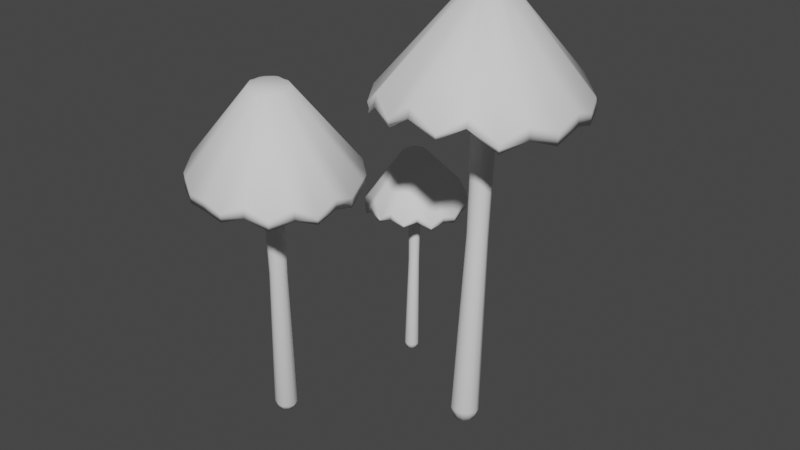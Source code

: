 # Source: regenschirmpilze.blend  (saved by Blender 3.4.6; exported with 4.5.12 LTS)
import bpy
from mathutils import Matrix  # noqa: F401  (used for matrix-valued properties, if any)

bpy.ops.wm.read_factory_settings(use_empty=True)
scene = bpy.context.scene
scene.name = 'Scene'

# ---- collections
col_collection = bpy.data.collections.new('Collection'); scene.collection.children.link(col_collection)

# ---- world
world_world = bpy.data.worlds.new('World'); scene.world = world_world
world_world.use_nodes = True; world_world.node_tree.nodes.clear()
_N = world_world.node_tree.nodes; _L = world_world.node_tree.links
n0 = _N.new('ShaderNodeOutputWorld'); n0.name = 'World Output'; n0.location = (300, 300)
n1 = _N.new('ShaderNodeBackground'); n1.name = 'Background'; n1.location = (10, 300)
n1.inputs[0].default_value = (0.05088, 0.05088, 0.05088, 1.0)
_L.new(n1.outputs[0], n0.inputs[0])
n0.is_active_output = True
world_world.color = (0.05088, 0.05088, 0.05088)
world_world.use_sun_shadow = False
world_world.sun_shadow_jitter_overblur = 0.0

# ---- meshes
me_circle_003 = bpy.data.meshes.new('Circle.003')
me_circle_003.from_pydata([(-0.09238, 0.2404, -0.006825), (-0.09928, 0.2369, -0.006849), (-0.1035, 0.2305, -0.007369), (-0.104, 0.2228, -0.008245), (-0.1005, 0.216, -0.009243), (-0.09408, 0.2118, -0.0101), (-0.08637, 0.2113, -0.01057), (-0.07947, 0.2148, -0.01055), (-0.07522, 0.2212, -0.01003), (-0.07477, 0.2289, -0.009154), (-0.07822, 0.2358, -0.008156), (-0.08467, 0.24, -0.007303), (-0.1023, 0.2399, 0.002863), (-0.09315, 0.2445, 0.003266), (-0.1079, 0.2314, 0.003589), (-0.1085, 0.2212, 0.004359), (-0.1039, 0.212, 0.005857), (-0.09532, 0.2064, 0.006143), (-0.08512, 0.2058, 0.006027), (-0.07599, 0.2104, 0.005541), (-0.07038, 0.2189, 0.004816), (-0.0698, 0.2291, 0.004045), (-0.0744, 0.2383, 0.003436), (-0.08295, 0.2439, 0.003151), (-0.0985, 0.2433, 0.2679), (-0.09183, 0.2467, 0.2675), (-0.1026, 0.2371, 0.2688), (-0.103, 0.2296, 0.2698), (-0.09966, 0.223, 0.2708), (-0.09341, 0.2189, 0.2713), (-0.08596, 0.2184, 0.2714), (-0.07929, 0.2218, 0.2709), (-0.07519, 0.228, 0.27), (-0.07477, 0.2355, 0.269), (-0.07813, 0.2422, 0.2681), (-0.08437, 0.2462, 0.2675), (-0.09893, 0.2447, 0.5605), (-0.09022, 0.2484, 0.5629), (-0.1046, 0.2381, 0.5536), (-0.1056, 0.2305, 0.5438), (-0.1018, 0.2239, 0.5339), (-0.09407, 0.2201, 0.5266), (-0.08461, 0.2201, 0.5236), (-0.0759, 0.2239, 0.526), (-0.07027, 0.2305, 0.533), (-0.06924, 0.2381, 0.5427), (-0.07307, 0.2446, 0.5526), (-0.08075, 0.2484, 0.56), (-0.116, 0.3774, 0.4779), (-0.09657, 0.2668, 0.5905), (-0.1133, 0.2592, 0.5904), (-0.1739, 0.344, 0.4725), (-0.1203, 0.2441, 0.59), (-0.2142, 0.2782, 0.4633), (-0.1215, 0.2269, 0.5905), (-0.2169, 0.2129, 0.4594), (-0.1127, 0.2105, 0.5878), (-0.1862, 0.146, 0.4602), (-0.09893, 0.2052, 0.5901), (-0.1275, 0.1047, 0.4681), (-0.0847, 0.2071, 0.5906), (-0.05889, 0.09917, 0.4703), (-0.06872, 0.2103, 0.5873), (0.001826, 0.1343, 0.4651), (-0.05983, 0.2219, 0.5852), (0.03915, 0.1929, 0.4552), (-0.05928, 0.2367, 0.586), (0.04224, 0.2677, 0.4603), (-0.067, 0.2562, 0.5897), (0.01087, 0.3325, 0.4622), (-0.07821, 0.2651, 0.5878), (-0.1105, 0.3194, 0.4961), (-0.1451, 0.3018, 0.4896), (-0.1739, 0.3442, 0.4563), (-0.1761, 0.2614, 0.4708), (-0.2142, 0.2778, 0.4489), (-0.174, 0.2163, 0.4644), (-0.2186, 0.2145, 0.4445), (-0.1466, 0.1785, 0.4871), (-0.1878, 0.1448, 0.4434), (-0.1104, 0.1611, 0.4893), (-0.1285, 0.1026, 0.4503), (-0.07786, 0.1628, 0.5026), (-0.05873, 0.09726, 0.4536), (-0.04404, 0.1809, 0.5006), (0.003584, 0.13, 0.453), (-0.02357, 0.2147, 0.4981), (0.04077, 0.1923, 0.4385), (-0.02197, 0.2554, 0.4941), (0.04359, 0.2684, 0.4442), (-0.03934, 0.2911, 0.5076), (0.01183, 0.3333, 0.4469), (-0.0475, 0.3728, 0.4767), (-0.07152, 0.3137, 0.5072), (-0.0469, 0.3743, 0.4609), (-0.1165, 0.3786, 0.4596), (-0.1973, 0.3174, 0.4575), (-0.1182, 0.2542, 0.5904), (-0.1964, 0.3165, 0.4414), (-0.1969, 0.3191, 0.4426), (-0.1968, 0.317, 0.4548), (-0.1591, 0.2826, 0.4872), (-0.123, 0.2344, 0.5902), (-0.219, 0.2479, 0.4399), (-0.221, 0.2467, 0.4524), (-0.1761, 0.2383, 0.4699), (-0.2052, 0.1742, 0.4451), (-0.1185, 0.2168, 0.5894), (-0.205, 0.174, 0.4326), (-0.2047, 0.1751, 0.4424), (-0.1622, 0.1929, 0.4678), (-0.1571, 0.114, 0.4478), (-0.1051, 0.2063, 0.5898), (-0.1569, 0.1153, 0.4327), (-0.1563, 0.1162, 0.4396), (-0.1313, 0.1625, 0.4855), (-0.09247, 0.09585, 0.4458), (-0.09225, 0.2043, 0.5886), (-0.09247, 0.09772, 0.4341), (-0.09243, 0.09452, 0.4426), (-0.09264, 0.09669, 0.4396), (-0.09542, 0.1569, 0.4901), (-0.02331, 0.1088, 0.4466), (-0.077, 0.2086, 0.5899), (-0.02371, 0.1089, 0.4354), (-0.02345, 0.1092, 0.4413), (-0.05462, 0.1639, 0.4822), (0.0265, 0.1598, 0.4369), (-0.06365, 0.2145, 0.5878), (0.02488, 0.161, 0.4228), (0.02701, 0.1593, 0.4302), (0.02637, 0.16, 0.4348), (-0.02702, 0.1947, 0.4809), (0.04891, 0.231, 0.4456), (-0.05973, 0.229, 0.5873), (0.04817, 0.2298, 0.4273), (0.04903, 0.23, 0.4405), (-0.01327, 0.2347, 0.4891), (0.03313, 0.3009, 0.4533), (-0.06293, 0.2468, 0.5872), (0.03277, 0.3008, 0.438), (0.03284, 0.3011, 0.4495), (-0.02288, 0.275, 0.4898), (-0.01355, 0.3584, 0.4565), (-0.07179, 0.266, 0.5866), (-0.01361, 0.3583, 0.4437), (-0.01363, 0.3584, 0.4551), (-0.04947, 0.3101, 0.4832), (-0.08021, 0.3822, 0.4606), (-0.08854, 0.2687, 0.5902), (-0.08012, 0.3822, 0.4451), (-0.08029, 0.3823, 0.4568), (-0.0884, 0.3244, 0.4822), (-0.1483, 0.3688, 0.4607), (-0.1052, 0.2636, 0.5916), (-0.1477, 0.3689, 0.4475), (-0.1479, 0.3678, 0.4548), (-0.1273, 0.3101, 0.4955), (0.2356, 0.06916, 0.01013), (0.2219, 0.06549, 0.01003), (0.2119, 0.05547, 0.009779), (0.2082, 0.04177, 0.009432), (0.2119, 0.02808, 0.009084), (0.2219, 0.01806, 0.00883), (0.2356, 0.01439, 0.008736), (0.2493, 0.01806, 0.00883), (0.2594, 0.02808, 0.009084), (0.263, 0.04177, 0.009432), (0.2594, 0.05547, 0.009779), (0.2493, 0.06549, 0.01003), (0.2175, 0.07253, 0.02702), (0.2356, 0.07734, 0.02784), (0.2042, 0.05928, 0.02928), (0.1994, 0.04119, 0.03236), (0.2042, 0.02306, 0.03708), (0.2175, 0.009813, 0.03934), (0.2356, 0.004965, 0.04016), (0.2538, 0.009813, 0.03934), (0.267, 0.02306, 0.03708), (0.2719, 0.04115, 0.034), (0.267, 0.05924, 0.03092), (0.2538, 0.07249, 0.02866), (0.2224, 0.09314, 0.5118), (0.2356, 0.09667, 0.511), (0.2127, 0.08349, 0.5141), (0.2091, 0.07031, 0.5172), (0.2127, 0.05714, 0.5203), (0.2224, 0.04749, 0.5226), (0.2356, 0.04396, 0.5234), (0.2489, 0.04749, 0.5226), (0.2586, 0.05714, 0.5203), (0.2621, 0.07031, 0.5172), (0.2586, 0.08349, 0.5141), (0.2489, 0.09314, 0.5118), (0.2186, 0.1133, 1.047), (0.2356, 0.117, 1.051), (0.2061, 0.1032, 1.035), (0.2016, 0.08931, 1.018), (0.2061, 0.07546, 1.001), (0.2186, 0.06533, 0.9893), (0.2356, 0.06162, 0.9849), (0.2527, 0.06533, 0.9893), (0.2651, 0.07546, 1.001), (0.2697, 0.08931, 1.018), (0.2651, 0.1032, 1.035), (0.2527, 0.1133, 1.047), (0.2341, 0.3383, 0.8833), (0.2307, 0.1541, 1.098), (0.1977, 0.1465, 1.098), (0.1177, 0.2994, 0.8737), (0.1797, 0.122, 1.099), (0.02088, 0.1954, 0.8642), (0.171, 0.09153, 1.103), (-0.008256, 0.07884, 0.8678), (0.1809, 0.05865, 1.101), (0.02191, -0.05266, 0.8835), (0.2035, 0.04409, 1.108), (0.112, -0.1484, 0.9102), (0.2298, 0.04235, 1.11), (0.2332, -0.1837, 0.9215), (0.2598, 0.04184, 1.104), (0.3555, -0.1434, 0.9117), (0.2801, 0.0594, 1.1), (0.4445, -0.0525, 0.8871), (0.2866, 0.08578, 1.098), (0.4778, 0.0811, 0.8841), (0.2799, 0.1239, 1.101), (0.4456, 0.2094, 0.8738), (0.2631, 0.1439, 1.095), (0.2264, 0.2481, 0.9154), (0.1577, 0.229, 0.9031), (0.1178, 0.2988, 0.844), (0.08711, 0.1667, 0.8728), (0.02076, 0.1939, 0.8379), (0.07419, 0.0844, 0.8689), (-0.01056, 0.0815, 0.8401), (0.1092, 0.007704, 0.9192), (0.01882, -0.05537, 0.8527), (0.1677, -0.03692, 0.9297), (0.1097, -0.1528, 0.878), (0.2267, -0.04518, 0.9566), (0.233, -0.1882, 0.8914), (0.2942, -0.02543, 0.9531), (0.3572, -0.1525, 0.8905), (0.3436, 0.02769, 0.9446), (0.4474, -0.05519, 0.8569), (0.3617, 0.1001, 0.9305), (0.4807, 0.0809, 0.8547), (0.3436, 0.1715, 0.9476), (0.4478, 0.2096, 0.8457), (0.3555, 0.3045, 0.8881), (0.2942, 0.224, 0.9402), (0.3573, 0.306, 0.859), (0.2339, 0.3396, 0.8495), (0.06595, 0.2594, 0.8486), (0.1872, 0.1393, 1.098), (0.06725, 0.2564, 0.8194), (0.06743, 0.2613, 0.8211), (0.06658, 0.2582, 0.8437), (0.1254, 0.1994, 0.9008), (0.1712, 0.1055, 1.101), (0.001173, 0.1414, 0.8261), (-0.002929, 0.1407, 0.849), (0.07859, 0.1252, 0.8751), (-0.001433, 0.004176, 0.8494), (0.1727, 0.07215, 1.103), (-0.0009878, 0.002936, 0.8264), (-0.0002325, 0.005396, 0.8443), (0.0867, 0.03823, 0.8801), (0.06242, -0.1217, 0.8689), (0.1929, 0.04839, 1.106), (0.06356, -0.1205, 0.841), (0.06489, -0.1187, 0.8535), (0.1307, -0.02693, 0.9205), (0.1719, -0.1786, 0.8742), (0.2152, 0.03999, 1.106), (0.1728, -0.176, 0.8525), (0.1715, -0.1812, 0.8686), (0.172, -0.1774, 0.8627), (0.1931, -0.05001, 0.9331), (0.301, -0.1811, 0.8798), (0.2442, 0.04215, 1.109), (0.3005, -0.1814, 0.8593), (0.301, -0.1806, 0.8701), (0.2691, -0.05315, 0.9212), (0.4097, -0.1084, 0.858), (0.2705, 0.04764, 1.105), (0.4074, -0.1066, 0.8319), (0.4105, -0.11, 0.8459), (0.4095, -0.1082, 0.8541), (0.3302, -0.008041, 0.9162), (0.4764, 0.0118, 0.8639), (0.2829, 0.07214, 1.102), (0.4748, 0.008727, 0.8307), (0.4763, 0.009622, 0.8549), (0.3697, 0.05928, 0.9258), (0.4739, 0.1438, 0.8649), (0.2838, 0.1054, 1.099), (0.4734, 0.1428, 0.8368), (0.4735, 0.144, 0.8578), (0.3674, 0.1352, 0.9194), (0.4114, 0.2648, 0.8566), (0.275, 0.1432, 1.093), (0.4114, 0.2638, 0.8333), (0.4113, 0.2647, 0.8542), (0.3328, 0.2079, 0.8988), (0.3004, 0.3326, 0.854), (0.2459, 0.1544, 1.098), (0.3007, 0.3316, 0.8258), (0.3004, 0.3326, 0.847), (0.2681, 0.248, 0.8911), (0.173, 0.3338, 0.8503), (0.214, 0.1515, 1.1), (0.1743, 0.333, 0.8261), (0.1734, 0.3315, 0.8396), (0.1928, 0.2376, 0.9142), (-0.1083, -0.2483, 0.02717), (-0.1044, -0.2373, 0.02744), (-0.1066, -0.2259, 0.02773), (-0.1141, -0.2171, 0.02796), (-0.1251, -0.2132, 0.02806), (-0.1365, -0.2153, 0.028), (-0.1454, -0.2229, 0.02781), (-0.1493, -0.2339, 0.02753), (-0.1471, -0.2453, 0.02724), (-0.1395, -0.2541, 0.02702), (-0.1286, -0.258, 0.02692), (-0.1171, -0.2559, 0.02697), (-0.09731, -0.2382, 0.04122), (-0.1025, -0.2527, 0.04142), (-0.1001, -0.2231, 0.04373), (-0.11, -0.2116, 0.04693), (-0.1245, -0.2066, 0.05131), (-0.1395, -0.2095, 0.05336), (-0.1512, -0.2196, 0.05388), (-0.1564, -0.234, 0.05274), (-0.1536, -0.2491, 0.05023), (-0.1437, -0.2606, 0.04703), (-0.1292, -0.2656, 0.04399), (-0.1141, -0.2627, 0.04194), (-0.0773, -0.2668, 0.4379), (-0.08107, -0.2774, 0.4369), (-0.07929, -0.2559, 0.4403), (-0.08651, -0.2474, 0.4433), (-0.09702, -0.2438, 0.4463), (-0.108, -0.246, 0.4483), (-0.1165, -0.2534, 0.4488), (-0.1203, -0.2639, 0.4478), (-0.1183, -0.2749, 0.4455), (-0.1111, -0.2833, 0.4424), (-0.1006, -0.2869, 0.4395), (-0.08959, -0.2847, 0.4375), (-0.05271, -0.291, 0.8761), (-0.05803, -0.3044, 0.8793), (-0.05399, -0.2775, 0.8666), (-0.06153, -0.2674, 0.8535), (-0.0733, -0.2636, 0.8403), (-0.08616, -0.2669, 0.8304), (-0.09665, -0.2766, 0.8266), (-0.102, -0.29, 0.8298), (-0.1007, -0.3035, 0.8393), (-0.09315, -0.3136, 0.8524), (-0.08138, -0.3174, 0.8656), (-0.06852, -0.3141, 0.8755), (0.1105, -0.4073, 0.7272), (-0.02983, -0.3198, 0.9166), (-0.01968, -0.2939, 0.917), (0.138, -0.3102, 0.7227), (-0.02788, -0.2704, 0.9192), (0.1124, -0.1963, 0.7199), (-0.04438, -0.2505, 0.9232), (0.04703, -0.1227, 0.7272), (-0.07125, -0.242, 0.9231), (-0.05569, -0.08267, 0.7438), (-0.09151, -0.2508, 0.9284), (-0.1618, -0.1002, 0.7673), (-0.1049, -0.2678, 0.9296), (-0.2418, -0.1663, 0.7756), (-0.1192, -0.2877, 0.9248), (-0.2714, -0.2674, 0.7641), (-0.1168, -0.3094, 0.9199), (-0.2516, -0.3689, 0.7395), (-0.102, -0.326, 0.9181), (-0.1767, -0.4532, 0.7321), (-0.07305, -0.3392, 0.9193), (-0.07509, -0.4905, 0.72), (-0.05181, -0.3369, 0.914), (0.03265, -0.3545, 0.7637), (0.0514, -0.2987, 0.7555), (0.137, -0.3091, 0.6983), (0.04144, -0.2211, 0.7339), (0.1109, -0.1946, 0.6984), (-0.008312, -0.1741, 0.7336), (0.04943, -0.1214, 0.7044), (-0.0756, -0.1639, 0.7767), (-0.05662, -0.07832, 0.7187), (-0.1328, -0.1832, 0.7857), (-0.1643, -0.09553, 0.7411), (-0.1653, -0.2202, 0.8071), (-0.2452, -0.163, 0.7511), (-0.1833, -0.2749, 0.8024), (-0.2787, -0.2636, 0.7471), (-0.1704, -0.3327, 0.7929), (-0.2553, -0.3686, 0.7147), (-0.1301, -0.378, 0.7787), (-0.1787, -0.4541, 0.7079), (-0.07304, -0.3994, 0.7906), (-0.07643, -0.4912, 0.697), (0.03132, -0.474, 0.7302), (-0.01466, -0.39, 0.7837), (0.03098, -0.475, 0.7062), (0.1108, -0.4067, 0.6995), (0.1345, -0.2559, 0.7042), (-0.01964, -0.2835, 0.9177), (0.1313, -0.2544, 0.6804), (0.1346, -0.2569, 0.6816), (0.1333, -0.2556, 0.7002), (0.04632, -0.263, 0.7551), (-0.03505, -0.2571, 0.9212), (0.08431, -0.1567, 0.6907), (0.0861, -0.1543, 0.7097), (0.01734, -0.1962, 0.7372), (-0.006982, -0.09209, 0.7144), (-0.05828, -0.2427, 0.9239), (-0.008423, -0.09107, 0.6956), (-0.006801, -0.0933, 0.7102), (-0.04517, -0.1615, 0.744), (-0.1215, -0.07762, 0.7334), (-0.08367, -0.2455, 0.9274), (-0.1217, -0.07804, 0.7104), (-0.1208, -0.08022, 0.7206), (-0.109, -0.1625, 0.7785), (-0.2107, -0.1256, 0.7377), (-0.09975, -0.2567, 0.9267), (-0.2097, -0.1266, 0.7198), (-0.2124, -0.1239, 0.7332), (-0.2101, -0.1258, 0.7282), (-0.1533, -0.1944, 0.7886), (-0.2722, -0.212, 0.7402), (-0.1117, -0.2774, 0.9286), (-0.2725, -0.2108, 0.7234), (-0.272, -0.2119, 0.7322), (-0.1909, -0.244, 0.7776), (-0.2738, -0.3184, 0.7181), (-0.1202, -0.2976, 0.9251), (-0.2719, -0.3169, 0.6967), (-0.2754, -0.3179, 0.7082), (-0.2736, -0.3184, 0.7148), (-0.1888, -0.3061, 0.771), (-0.2233, -0.4195, 0.7179), (-0.1094, -0.3173, 0.9215), (-0.2252, -0.4159, 0.6907), (-0.2248, -0.4181, 0.7105), (-0.1615, -0.3643, 0.776), (-0.1328, -0.479, 0.7144), (-0.08742, -0.3331, 0.9177), (-0.1337, -0.4773, 0.6913), (-0.1326, -0.4786, 0.7085), (-0.1091, -0.3977, 0.7683), (-0.02205, -0.4924, 0.7047), (-0.05785, -0.3446, 0.9122), (-0.02311, -0.4912, 0.6856), (-0.02206, -0.4922, 0.7027), (-0.0442, -0.4073, 0.7496), (0.0753, -0.4486, 0.7023), (-0.03663, -0.3302, 0.9162), (0.07398, -0.4475, 0.6792), (0.07521, -0.4484, 0.6965), (0.0128, -0.3819, 0.7431), (0.1352, -0.3629, 0.7014), (-0.0238, -0.3074, 0.9183), (0.1336, -0.3625, 0.6815), (0.1333, -0.3617, 0.6926), (0.04111, -0.3268, 0.7637)], [], [(1, 0, 11, 10, 9, 8, 7, 6, 5, 4, 3, 2), (17, 18, 30, 29), (7, 8, 20, 19), (4, 5, 17, 16), (11, 0, 13, 23), (1, 2, 14, 12), (8, 9, 21, 20), (5, 6, 18, 17), (2, 3, 15, 14), (9, 10, 22, 21), (6, 7, 19, 18), (3, 4, 16, 15), (10, 11, 23, 22), (0, 1, 12, 13), (32, 33, 45, 44), (14, 15, 27, 26), (21, 22, 34, 33), (18, 19, 31, 30), (15, 16, 28, 27), (22, 23, 35, 34), (13, 12, 24, 25), (19, 20, 32, 31), (16, 17, 29, 28), (23, 13, 25, 35), (12, 14, 26, 24), (20, 21, 33, 32), (29, 30, 42, 41), (26, 27, 39, 38), (33, 34, 46, 45), (30, 31, 43, 42), (27, 28, 40, 39), (34, 35, 47, 46), (25, 24, 36, 37), (31, 32, 44, 43), (28, 29, 41, 40), (35, 25, 37, 47), (24, 26, 38, 36), (100, 51, 96), (109, 55, 106), (146, 69, 143), (131, 63, 127), (114, 57, 111), (136, 65, 133), (120, 59, 116), (141, 67, 138), (125, 61, 122), (156, 48, 153), (151, 92, 148), (73, 99, 98), (75, 104, 103), (154, 153, 48, 49), (81, 119, 118), (85, 130, 129), (77, 104, 55), (97, 96, 51, 50), (102, 104, 53, 52), (107, 106, 55, 54), (112, 111, 57, 56), (117, 116, 59, 58), (123, 122, 61, 60), (128, 127, 63, 62), (134, 133, 65, 64), (139, 138, 67, 66), (144, 143, 69, 68), (149, 148, 92, 70), (156, 155, 95, 48), (50, 154, 49, 149, 70, 144, 68, 139, 66, 134, 64, 128, 62, 123, 60, 117, 58, 112, 56, 107, 54, 102, 52, 97), (100, 99, 73, 51), (109, 108, 77, 55), (75, 53, 104), (114, 113, 79, 57), (120, 119, 81, 59), (125, 124, 83, 61), (131, 130, 85, 63), (136, 135, 87, 65), (141, 140, 89, 67), (146, 145, 91, 69), (151, 150, 94, 92), (72, 101, 74, 105, 76, 110, 78, 115, 80, 121, 82, 126, 84, 132, 86, 137, 88, 142, 90, 147, 93, 152, 71, 157), (95, 155, 157, 71), (73, 98, 101, 72), (75, 103, 105, 74), (77, 108, 110, 76), (79, 113, 115, 78), (81, 118, 121, 80), (83, 124, 126, 82), (85, 129, 132, 84), (87, 135, 137, 86), (89, 140, 142, 88), (91, 145, 147, 90), (94, 150, 152, 93), (75, 74, 101, 98), (100, 53, 75, 99), (97, 52, 53, 96), (75, 98, 99), (77, 76, 105, 103), (100, 96, 53), (102, 54, 55, 104), (77, 103, 104), (79, 78, 110, 108), (109, 57, 79, 108), (107, 56, 57, 106), (81, 80, 115, 113), (109, 106, 57), (114, 59, 81, 113), (112, 58, 59, 111), (83, 82, 121, 118), (114, 111, 59), (120, 61, 83, 119), (117, 60, 61, 116), (83, 118, 119), (85, 84, 126, 124), (120, 116, 61), (125, 63, 85, 124), (123, 62, 63, 122), (87, 86, 132, 129), (125, 122, 63), (131, 65, 87, 130), (128, 64, 65, 127), (87, 129, 130), (89, 88, 137, 135), (131, 127, 65), (136, 67, 89, 135), (134, 66, 67, 133), (91, 90, 142, 140), (136, 133, 67), (141, 69, 91, 140), (139, 68, 69, 138), (94, 93, 147, 145), (141, 138, 69), (146, 92, 94, 145), (144, 70, 92, 143), (95, 71, 152, 150), (146, 143, 92), (151, 48, 95, 150), (149, 49, 48, 148), (151, 148, 48), (73, 72, 157, 155), (156, 51, 73, 155), (154, 50, 51, 153), (156, 153, 51), (159, 158, 169, 168, 167, 166, 165, 164, 163, 162, 161, 160), (175, 176, 188, 187), (165, 166, 178, 177), (162, 163, 175, 174), (169, 158, 171, 181), (159, 160, 172, 170), (166, 167, 179, 178), (163, 164, 176, 175), (160, 161, 173, 172), (167, 168, 180, 179), (164, 165, 177, 176), (161, 162, 174, 173), (168, 169, 181, 180), (158, 159, 170, 171), (190, 191, 203, 202), (172, 173, 185, 184), (179, 180, 192, 191), (176, 177, 189, 188), (173, 174, 186, 185), (180, 181, 193, 192), (171, 170, 182, 183), (177, 178, 190, 189), (174, 175, 187, 186), (181, 171, 183, 193), (170, 172, 184, 182), (178, 179, 191, 190), (187, 188, 200, 199), (184, 185, 197, 196), (191, 192, 204, 203), (188, 189, 201, 200), (185, 186, 198, 197), (192, 193, 205, 204), (183, 182, 194, 195), (189, 190, 202, 201), (186, 187, 199, 198), (193, 183, 195, 205), (182, 184, 196, 194), (258, 209, 254), (267, 213, 264), (304, 227, 301), (289, 221, 285), (272, 215, 269), (294, 223, 291), (278, 217, 274), (299, 225, 296), (283, 219, 280), (314, 206, 311), (309, 250, 306), (231, 257, 256), (233, 262, 261), (312, 311, 206, 207), (239, 277, 276), (243, 288, 287), (235, 262, 213), (255, 254, 209, 208), (260, 262, 211, 210), (265, 264, 213, 212), (270, 269, 215, 214), (275, 274, 217, 216), (281, 280, 219, 218), (286, 285, 221, 220), (292, 291, 223, 222), (297, 296, 225, 224), (302, 301, 227, 226), (307, 306, 250, 228), (314, 313, 253, 206), (208, 312, 207, 307, 228, 302, 226, 297, 224, 292, 222, 286, 220, 281, 218, 275, 216, 270, 214, 265, 212, 260, 210, 255), (258, 257, 231, 209), (267, 266, 235, 213), (233, 211, 262), (272, 271, 237, 215), (278, 277, 239, 217), (283, 282, 241, 219), (289, 288, 243, 221), (294, 293, 245, 223), (299, 298, 247, 225), (304, 303, 249, 227), (309, 308, 252, 250), (230, 259, 232, 263, 234, 268, 236, 273, 238, 279, 240, 284, 242, 290, 244, 295, 246, 300, 248, 305, 251, 310, 229, 315), (253, 313, 315, 229), (231, 256, 259, 230), (233, 261, 263, 232), (235, 266, 268, 234), (237, 271, 273, 236), (239, 276, 279, 238), (241, 282, 284, 240), (243, 287, 290, 242), (245, 293, 295, 244), (247, 298, 300, 246), (249, 303, 305, 248), (252, 308, 310, 251), (233, 232, 259, 256), (258, 211, 233, 257), (255, 210, 211, 254), (233, 256, 257), (235, 234, 263, 261), (258, 254, 211), (260, 212, 213, 262), (235, 261, 262), (237, 236, 268, 266), (267, 215, 237, 266), (265, 214, 215, 264), (239, 238, 273, 271), (267, 264, 215), (272, 217, 239, 271), (270, 216, 217, 269), (241, 240, 279, 276), (272, 269, 217), (278, 219, 241, 277), (275, 218, 219, 274), (241, 276, 277), (243, 242, 284, 282), (278, 274, 219), (283, 221, 243, 282), (281, 220, 221, 280), (245, 244, 290, 287), (283, 280, 221), (289, 223, 245, 288), (286, 222, 223, 285), (245, 287, 288), (247, 246, 295, 293), (289, 285, 223), (294, 225, 247, 293), (292, 224, 225, 291), (249, 248, 300, 298), (294, 291, 225), (299, 227, 249, 298), (297, 226, 227, 296), (252, 251, 305, 303), (299, 296, 227), (304, 250, 252, 303), (302, 228, 250, 301), (253, 229, 310, 308), (304, 301, 250), (309, 206, 253, 308), (307, 207, 206, 306), (309, 306, 206), (231, 230, 315, 313), (314, 209, 231, 313), (312, 208, 209, 311), (314, 311, 209), (317, 316, 327, 326, 325, 324, 323, 322, 321, 320, 319, 318), (333, 334, 346, 345), (323, 324, 336, 335), (320, 321, 333, 332), (327, 316, 329, 339), (317, 318, 330, 328), (324, 325, 337, 336), (321, 322, 334, 333), (318, 319, 331, 330), (325, 326, 338, 337), (322, 323, 335, 334), (319, 320, 332, 331), (326, 327, 339, 338), (316, 317, 328, 329), (348, 349, 361, 360), (330, 331, 343, 342), (337, 338, 350, 349), (334, 335, 347, 346), (331, 332, 344, 343), (338, 339, 351, 350), (329, 328, 340, 341), (335, 336, 348, 347), (332, 333, 345, 344), (339, 329, 341, 351), (328, 330, 342, 340), (336, 337, 349, 348), (345, 346, 358, 357), (342, 343, 355, 354), (349, 350, 362, 361), (346, 347, 359, 358), (343, 344, 356, 355), (350, 351, 363, 362), (341, 340, 352, 353), (347, 348, 360, 359), (344, 345, 357, 356), (351, 341, 353, 363), (340, 342, 354, 352), (416, 367, 412), (425, 371, 422), (462, 385, 459), (447, 379, 443), (430, 373, 427), (452, 381, 449), (436, 375, 432), (457, 383, 454), (441, 377, 438), (472, 364, 469), (467, 408, 464), (389, 415, 414), (391, 420, 419), (470, 469, 364, 365), (397, 435, 434), (401, 446, 445), (393, 420, 371), (413, 412, 367, 366), (418, 420, 369, 368), (423, 422, 371, 370), (428, 427, 373, 372), (433, 432, 375, 374), (439, 438, 377, 376), (444, 443, 379, 378), (450, 449, 381, 380), (455, 454, 383, 382), (460, 459, 385, 384), (465, 464, 408, 386), (472, 471, 411, 364), (366, 470, 365, 465, 386, 460, 384, 455, 382, 450, 380, 444, 378, 439, 376, 433, 374, 428, 372, 423, 370, 418, 368, 413), (416, 415, 389, 367), (425, 424, 393, 371), (391, 369, 420), (430, 429, 395, 373), (436, 435, 397, 375), (441, 440, 399, 377), (447, 446, 401, 379), (452, 451, 403, 381), (457, 456, 405, 383), (462, 461, 407, 385), (467, 466, 410, 408), (388, 417, 390, 421, 392, 426, 394, 431, 396, 437, 398, 442, 400, 448, 402, 453, 404, 458, 406, 463, 409, 468, 387, 473), (411, 471, 473, 387), (389, 414, 417, 388), (391, 419, 421, 390), (393, 424, 426, 392), (395, 429, 431, 394), (397, 434, 437, 396), (399, 440, 442, 398), (401, 445, 448, 400), (403, 451, 453, 402), (405, 456, 458, 404), (407, 461, 463, 406), (410, 466, 468, 409), (391, 390, 417, 414), (416, 369, 391, 415), (413, 368, 369, 412), (391, 414, 415), (393, 392, 421, 419), (416, 412, 369), (418, 370, 371, 420), (393, 419, 420), (395, 394, 426, 424), (425, 373, 395, 424), (423, 372, 373, 422), (397, 396, 431, 429), (425, 422, 373), (430, 375, 397, 429), (428, 374, 375, 427), (399, 398, 437, 434), (430, 427, 375), (436, 377, 399, 435), (433, 376, 377, 432), (399, 434, 435), (401, 400, 442, 440), (436, 432, 377), (441, 379, 401, 440), (439, 378, 379, 438), (403, 402, 448, 445), (441, 438, 379), (447, 381, 403, 446), (444, 380, 381, 443), (403, 445, 446), (405, 404, 453, 451), (447, 443, 381), (452, 383, 405, 451), (450, 382, 383, 449), (407, 406, 458, 456), (452, 449, 383), (457, 385, 407, 456), (455, 384, 385, 454), (410, 409, 463, 461), (457, 454, 385), (462, 408, 410, 461), (460, 386, 408, 459), (411, 387, 468, 466), (462, 459, 408), (467, 364, 411, 466), (465, 365, 364, 464), (467, 464, 364), (389, 388, 473, 471), (472, 367, 389, 471), (470, 366, 367, 469), (472, 469, 367)])
me_circle_003.polygons.foreach_set('use_smooth', [True] * 423)
_uv = me_circle_003.uv_layers.new(name='UVMap')
_uv.uv.foreach_set('vector', [0.0, 0.0, 0.0, 0.0, 0.0, 0.0, 0.0, 0.0, 0.0, 0.0, 0.0, 0.0, 0.0, 0.0, 0.0, 0.0, 0.0, 0.0, 0.0, 0.0, 0.0, 0.0, 0.0, 0.0, 0.0, 0.0, 0.0, 0.0, 0.0, 0.0, 0.0, 0.0, 0.0, 0.0, 0.0, 0.0, 0.0, 0.0, 0.0, 0.0, 0.0, 0.0, 0.0, 0.0, 0.0, 0.0, 0.0, 0.0, 0.0, 0.0, 0.0, 0.0, 0.0, 0.0, 0.0, 0.0, 0.0, 0.0, 0.0, 0.0, 0.0, 0.0, 0.0, 0.0, 0.0, 0.0, 0.0, 0.0, 0.0, 0.0, 0.0, 0.0, 0.0, 0.0, 0.0, 0.0, 0.0, 0.0, 0.0, 0.0, 0.0, 0.0, 0.0, 0.0, 0.0, 0.0, 0.0, 0.0, 0.0, 0.0, 0.0, 0.0, 0.0, 0.0, 0.0, 0.0, 0.0, 0.0, 0.0, 0.0, 0.0, 0.0, 0.0, 0.0, 0.0, 0.0, 0.0, 0.0, 0.0, 0.0, 0.0, 0.0, 0.0, 0.0, 0.0, 0.0, 0.0, 0.0, 0.0, 0.0, 0.0, 0.0, 0.0, 0.0, 0.0, 0.0, 0.0, 0.0, 0.0, 0.0, 0.0, 0.0, 0.0, 0.0, 0.0, 0.0, 0.0, 0.0, 0.0, 0.0, 0.0, 0.0, 0.0, 0.0, 0.0, 0.0, 0.0, 0.0, 0.0, 0.0, 0.0, 0.0, 0.0, 0.0, 0.0, 0.0, 0.0, 0.0, 0.0, 0.0, 0.0, 0.0, 0.0, 0.0, 0.0, 0.0, 0.0, 0.0, 0.0, 0.0, 0.0, 0.0, 0.0, 0.0, 0.0, 0.0, 0.0, 0.0, 0.0, 0.0, 0.0, 0.0, 0.0, 0.0, 0.0, 0.0, 0.0, 0.0, 0.0, 0.0, 0.0, 0.0, 0.0, 0.0, 0.0, 0.0, 0.0, 0.0, 0.0, 0.0, 0.0, 0.0, 0.0, 0.0, 0.0, 0.0, 0.0, 0.0, 0.0, 0.0, 0.0, 0.0, 0.0, 0.0, 0.0, 0.0, 0.0, 0.0, 0.0, 0.0, 0.0, 0.0, 0.0, 0.0, 0.0, 0.0, 0.0, 0.0, 0.0, 0.0, 0.0, 0.0, 0.0, 0.0, 0.0, 0.0, 0.0, 0.0, 0.0, 0.0, 0.0, 0.0, 0.0, 0.0, 0.0, 0.0, 0.0, 0.0, 0.0, 0.0, 0.0, 0.0, 0.0, 0.0, 0.0, 0.0, 0.0, 0.0, 0.0, 0.0, 0.0, 0.0, 0.0, 0.0, 0.0, 0.0, 0.0, 0.0, 0.0, 0.0, 0.0, 0.0, 0.0, 0.0, 0.0, 0.0, 0.0, 0.0, 0.0, 0.0, 0.0, 0.0, 0.0, 0.0, 0.0, 0.0, 0.0, 0.0, 0.0, 0.0, 0.0, 0.0, 0.0, 0.0, 0.0, 0.0, 0.0, 0.0, 0.0, 0.0, 0.0, 0.0, 0.0, 0.0, 0.0, 0.0, 0.0, 0.0, 0.0, 0.0, 0.0, 0.0, 0.0, 0.0, 0.0, 0.0, 0.0, 0.0, 0.0, 0.0, 0.0, 0.0, 0.0, 0.0, 0.0, 0.0, 0.0, 0.0, 0.0, 0.0, 0.0, 0.0, 0.0, 0.0, 0.0, 0.0, 0.0, 0.0, 0.0, 0.0, 0.0, 0.0, 0.0, 0.0, 0.0, 0.0, 0.0, 0.0, 0.0, 0.0, 0.0, 0.0, 0.0, 0.0, 0.0, 0.0, 0.0, 0.0, 0.0, 0.0, 0.0, 0.0, 0.0, 0.0, 0.0, 0.0, 0.0, 0.0, 0.0, 0.0, 0.0, 0.0, 0.0, 0.0, 0.0, 0.0, 0.0, 0.0, 0.0, 0.0, 0.0, 0.0, 0.0, 0.0, 0.0, 0.0, 0.0, 0.0, 0.0, 0.0, 0.0, 0.0, 0.0, 0.0, 0.0, 0.0, 0.0, 0.0, 0.0, 0.0, 0.0, 0.0, 0.0, 0.0, 0.0, 0.0, 0.0, 0.0, 0.0, 0.0, 0.0, 0.0, 0.0, 0.0, 0.0, 0.0, 0.0, 0.0, 0.0, 0.0, 0.0, 0.0, 0.0, 0.0, 0.0, 0.0, 0.0, 0.0, 0.0, 0.0, 0.0, 0.0, 0.0, 0.0, 0.0, 0.0, 0.0, 0.0, 0.0, 0.0, 0.0, 0.0, 0.0, 0.0, 0.0, 0.0, 0.0, 0.0, 0.0, 0.0, 0.0, 0.0, 0.0, 0.0, 0.0, 0.0, 0.0, 0.0, 0.0, 0.0, 0.0, 0.0, 0.0, 0.0, 0.0, 0.0, 0.0, 0.0, 0.0, 0.0, 0.0, 0.0, 0.0, 0.0, 0.0, 0.0, 0.0, 0.0, 0.0, 0.0, 0.0, 0.0, 0.0, 0.0, 0.0, 0.0, 0.0, 0.0, 0.0, 0.0, 0.0, 0.0, 0.0, 0.0, 0.0, 0.0, 0.0, 0.0, 0.0, 0.0, 0.0, 0.0, 0.0, 0.0, 0.0, 0.0, 0.0, 0.0, 0.0, 0.0, 0.0, 0.0, 0.0, 0.0, 0.0, 0.0, 0.0, 0.0, 0.0, 0.0, 0.0, 0.0, 0.0, 0.0, 0.0, 0.0, 0.0, 0.0, 0.0, 0.0, 0.0, 0.0, 0.0, 0.0, 0.0, 0.0, 0.0, 0.0, 0.0, 0.0, 0.0, 0.0, 0.0, 0.0, 0.0, 0.0, 0.0, 0.0, 0.0, 0.0, 0.0, 0.0, 0.0, 0.0, 0.0, 0.0, 0.0, 0.0, 0.0, 0.0, 0.0, 0.0, 0.0, 0.0, 0.0, 0.0, 0.0, 0.0, 0.0, 0.0, 0.0, 0.0, 0.0, 0.0, 0.0, 0.0, 0.0, 0.0, 0.0, 0.0, 0.0, 0.0, 0.0, 0.0, 0.0, 0.0, 0.0, 0.0, 0.0, 0.0, 0.0, 0.0, 0.0, 0.0, 0.0, 0.0, 0.0, 0.0, 0.0, 0.0, 0.0, 0.0, 0.0, 0.0, 0.0, 0.0, 0.0, 0.0, 0.0, 0.0, 0.0, 0.0, 0.0, 0.0, 0.0, 0.0, 0.0, 0.0, 0.0, 0.0, 0.0, 0.0, 0.0, 0.0, 0.0, 0.0, 0.0, 0.0, 0.0, 0.0, 0.0, 0.0, 0.0, 0.0, 0.0, 0.0, 0.0, 0.0, 0.0, 0.0, 0.0, 0.0, 0.0, 0.0, 0.0, 0.0, 0.0, 0.0, 0.0, 0.0, 0.0, 0.0, 0.0, 0.0, 0.0, 0.0, 0.0, 0.0, 0.0, 0.0, 0.0, 0.0, 0.0, 0.0, 0.0, 0.0, 0.0, 0.0, 0.0, 0.0, 0.0, 0.0, 0.0, 0.0, 0.0, 0.0, 0.0, 0.0, 0.0, 0.0, 0.0, 0.0, 0.0, 0.0, 0.0, 0.0, 0.0, 0.0, 0.0, 0.0, 0.0, 0.0, 0.0, 0.0, 0.0, 0.0, 0.0, 0.0, 0.0, 0.0, 0.0, 0.0, 0.0, 0.0, 0.0, 0.0, 0.0, 0.0, 0.0, 0.0, 0.0, 0.0, 0.0, 0.0, 0.0, 0.0, 0.0, 0.0, 0.0, 0.0, 0.0, 0.0, 0.0, 0.0, 0.0, 0.0, 0.0, 0.0, 0.0, 0.0, 0.0, 0.0, 0.0, 0.0, 0.0, 0.0, 0.0, 0.0, 0.0, 0.0, 0.0, 0.0, 0.0, 0.0, 0.0, 0.0, 0.0, 0.0, 0.0, 0.0, 0.0, 0.0, 0.0, 0.0, 0.0, 0.0, 0.0, 0.0, 0.0, 0.0, 0.0, 0.0, 0.0, 0.0, 0.0, 0.0, 0.0, 0.0, 0.0, 0.0, 0.0, 0.0, 0.0, 0.0, 0.0, 0.0, 0.0, 0.0, 0.0, 0.0, 0.0, 0.0, 0.0, 0.0, 0.0, 0.0, 0.0, 0.0, 0.0, 0.0, 0.0, 0.0, 0.0, 0.0, 0.0, 0.0, 0.0, 0.0, 0.0, 0.0, 0.0, 0.0, 0.0, 0.0, 0.0, 0.0, 0.0, 0.0, 0.0, 0.0, 0.0, 0.0, 0.0, 0.0, 0.0, 0.0, 0.0, 0.0, 0.0, 0.0, 0.0, 0.0, 0.0, 0.0, 0.0, 0.0, 0.0, 0.0, 0.0, 0.0, 0.0, 0.0, 0.0, 0.0, 0.0, 0.0, 0.0, 0.0, 0.0, 0.0, 0.0, 0.0, 0.0, 0.0, 0.0, 0.0, 0.0, 0.0, 0.0, 0.0, 0.0, 0.0, 0.0, 0.0, 0.0, 0.0, 0.0, 0.0, 0.0, 0.0, 0.0, 0.0, 0.0, 0.0, 0.0, 0.0, 0.0, 0.0, 0.0, 0.0, 0.0, 0.0, 0.0, 0.0, 0.0, 0.0, 0.0, 0.0, 0.0, 0.0, 0.0, 0.0, 0.0, 0.0, 0.0, 0.0, 0.0, 0.0, 0.0, 0.0, 0.0, 0.0, 0.0, 0.0, 0.0, 0.0, 0.0, 0.0, 0.0, 0.0, 0.0, 0.0, 0.0, 0.0, 0.0, 0.0, 0.0, 0.0, 0.0, 0.0, 0.0, 0.0, 0.0, 0.0, 0.0, 0.0, 0.0, 0.0, 0.0, 0.0, 0.0, 0.0, 0.0, 0.0, 0.0, 0.0, 0.0, 0.0, 0.0, 0.0, 0.0, 0.0, 0.0, 0.0, 0.0, 0.0, 0.0, 0.0, 0.0, 0.0, 0.0, 0.0, 0.0, 0.0, 0.0, 0.0, 0.0, 0.0, 0.0, 0.0, 0.0, 0.0, 0.0, 0.0, 0.0, 0.0, 0.0, 0.0, 0.0, 0.0, 0.0, 0.0, 0.0, 0.0, 0.0, 0.0, 0.0, 0.0, 0.0, 0.0, 0.0, 0.0, 0.0, 0.0, 0.0, 0.0, 0.0, 0.0, 0.0, 0.0, 0.0, 0.0, 0.0, 0.0, 0.0, 0.0, 0.0, 0.0, 0.0, 0.0, 0.0, 0.0, 0.0, 0.0, 0.0, 0.0, 0.0, 0.0, 0.0, 0.0, 0.0, 0.0, 0.0, 0.0, 0.0, 0.0, 0.0, 0.0, 0.0, 0.0, 0.0, 0.0, 0.0, 0.0, 0.0, 0.0, 0.0, 0.0, 0.0, 0.0, 0.0, 0.0, 0.0, 0.0, 0.0, 0.0, 0.0, 0.0, 0.0, 0.0, 0.0, 0.0, 0.0, 0.0, 0.0, 0.0, 0.0, 0.0, 0.0, 0.0, 0.0, 0.0, 0.0, 0.0, 0.0, 0.0, 0.0, 0.0, 0.0, 0.0, 0.0, 0.0, 0.0, 0.0, 0.0, 0.0, 0.0, 0.0, 0.0, 0.0, 0.0, 0.0, 0.0, 0.0, 0.0, 0.0, 0.0, 0.0, 0.0, 0.0, 0.0, 0.0, 0.0, 0.0, 0.0, 0.0, 0.0, 0.0, 0.0, 0.0, 0.0, 0.0, 0.0, 0.0, 0.0, 0.0, 0.0, 0.0, 0.0, 0.0, 0.0, 0.0, 0.0, 0.0, 0.0, 0.0, 0.0, 0.0, 0.0, 0.0, 0.0, 0.0, 0.0, 0.0, 0.0, 0.0, 0.0, 0.0, 0.0, 0.0, 0.0, 0.0, 0.0, 0.0, 0.0, 0.0, 0.0, 0.0, 0.0, 0.0, 0.0, 0.0, 0.0, 0.0, 0.0, 0.0, 0.0, 0.0, 0.0, 0.0, 0.0, 0.0, 0.0, 0.0, 0.0, 0.0, 0.0, 0.0, 0.0, 0.0, 0.0, 0.0, 0.0, 0.0, 0.0, 0.0, 0.0, 0.0, 0.0, 0.0, 0.0, 0.0, 0.0, 0.0, 0.0, 0.0, 0.0, 0.0, 0.0, 0.0, 0.0, 0.0, 0.0, 0.0, 0.0, 0.0, 0.0, 0.0, 0.0, 0.0, 0.0, 0.0, 0.0, 0.0, 0.0, 0.0, 0.0, 0.0, 0.0, 0.0, 0.0, 0.0, 0.0, 0.0, 0.0, 0.0, 0.0, 0.0, 0.0, 0.0, 0.0, 0.0, 0.0, 0.0, 0.0, 0.0, 0.0, 0.0, 0.0, 0.0, 0.0, 0.0, 0.0, 0.0, 0.0, 0.0, 0.0, 0.0, 0.0, 0.0, 0.0, 0.0, 0.0, 0.0, 0.0, 0.0, 0.0, 0.0, 0.0, 0.0, 0.0, 0.0, 0.0, 0.0, 0.0, 0.0, 0.0, 0.0, 0.0, 0.0, 0.0, 0.0, 0.0, 0.0, 0.0, 0.0, 0.0, 0.0, 0.0, 0.0, 0.0, 0.0, 0.0, 0.0, 0.0, 0.0, 0.0, 0.0, 0.0, 0.0, 0.0, 0.0, 0.0, 0.0, 0.0, 0.0, 0.0, 0.0, 0.0, 0.0, 0.0, 0.0, 0.0, 0.0, 0.0, 0.0, 0.0, 0.0, 0.0, 0.0, 0.0, 0.0, 0.0, 0.0, 0.0, 0.0, 0.0, 0.0, 0.0, 0.0, 0.0, 0.0, 0.0, 0.0, 0.0, 0.0, 0.0, 0.0, 0.0, 0.0, 0.0, 0.0, 0.0, 0.0, 0.0, 0.0, 0.0, 0.0, 0.0, 0.0, 0.0, 0.0, 0.0, 0.0, 0.0, 0.0, 0.0, 0.0, 0.0, 0.0, 0.0, 0.0, 0.0, 0.0, 0.0, 0.0, 0.0, 0.0, 0.0, 0.0, 0.0, 0.0, 0.0, 0.0, 0.0, 0.0, 0.0, 0.0, 0.0, 0.0, 0.0, 0.0, 0.0, 0.0, 0.0, 0.0, 0.0, 0.0, 0.0, 0.0, 0.0, 0.0, 0.0, 0.0, 0.0, 0.0, 0.0, 0.0, 0.0, 0.0, 0.0, 0.0, 0.0, 0.0, 0.0, 0.0, 0.0, 0.0, 0.0, 0.0, 0.0, 0.0, 0.0, 0.0, 0.0, 0.0, 0.0, 0.0, 0.0, 0.0, 0.0, 0.0, 0.0, 0.0, 0.0, 0.0, 0.0, 0.0, 0.0, 0.0, 0.0, 0.0, 0.0, 0.0, 0.0, 0.0, 0.0, 0.0, 0.0, 0.0, 0.0, 0.0, 0.0, 0.0, 0.0, 0.0, 0.0, 0.0, 0.0, 0.0, 0.0, 0.0, 0.0, 0.0, 0.0, 0.0, 0.0, 0.0, 0.0, 0.0, 0.0, 0.0, 0.0, 0.0, 0.0, 0.0, 0.0, 0.0, 0.0, 0.0, 0.0, 0.0, 0.0, 0.0, 0.0, 0.0, 0.0, 0.0, 0.0, 0.0, 0.0, 0.0, 0.0, 0.0, 0.0, 0.0, 0.0, 0.0, 0.0, 0.0, 0.0, 0.0, 0.0, 0.0, 0.0, 0.0, 0.0, 0.0, 0.0, 0.0, 0.0, 0.0, 0.0, 0.0, 0.0, 0.0, 0.0, 0.0, 0.0, 0.0, 0.0, 0.0, 0.0, 0.0, 0.0, 0.0, 0.0, 0.0, 0.0, 0.0, 0.0, 0.0, 0.0, 0.0, 0.0, 0.0, 0.0, 0.0, 0.0, 0.0, 0.0, 0.0, 0.0, 0.0, 0.0, 0.0, 0.0, 0.0, 0.0, 0.0, 0.0, 0.0, 0.0, 0.0, 0.0, 0.0, 0.0, 0.0, 0.0, 0.0, 0.0, 0.0, 0.0, 0.0, 0.0, 0.0, 0.0, 0.0, 0.0, 0.0, 0.0, 0.0, 0.0, 0.0, 0.0, 0.0, 0.0, 0.0, 0.0, 0.0, 0.0, 0.0, 0.0, 0.0, 0.0, 0.0, 0.0, 0.0, 0.0, 0.0, 0.0, 0.0, 0.0, 0.0, 0.0, 0.0, 0.0, 0.0, 0.0, 0.0, 0.0, 0.0, 0.0, 0.0, 0.0, 0.0, 0.0, 0.0, 0.0, 0.0, 0.0, 0.0, 0.0, 0.0, 0.0, 0.0, 0.0, 0.0, 0.0, 0.0, 0.0, 0.0, 0.0, 0.0, 0.0, 0.0, 0.0, 0.0, 0.0, 0.0, 0.0, 0.0, 0.0, 0.0, 0.0, 0.0, 0.0, 0.0, 0.0, 0.0, 0.0, 0.0, 0.0, 0.0, 0.0, 0.0, 0.0, 0.0, 0.0, 0.0, 0.0, 0.0, 0.0, 0.0, 0.0, 0.0, 0.0, 0.0, 0.0, 0.0, 0.0, 0.0, 0.0, 0.0, 0.0, 0.0, 0.0, 0.0, 0.0, 0.0, 0.0, 0.0, 0.0, 0.0, 0.0, 0.0, 0.0, 0.0, 0.0, 0.0, 0.0, 0.0, 0.0, 0.0, 0.0, 0.0, 0.0, 0.0, 0.0, 0.0, 0.0, 0.0, 0.0, 0.0, 0.0, 0.0, 0.0, 0.0, 0.0, 0.0, 0.0, 0.0, 0.0, 0.0, 0.0, 0.0, 0.0, 0.0, 0.0, 0.0, 0.0, 0.0, 0.0, 0.0, 0.0, 0.0, 0.0, 0.0, 0.0, 0.0, 0.0, 0.0, 0.0, 0.0, 0.0, 0.0, 0.0, 0.0, 0.0, 0.0, 0.0, 0.0, 0.0, 0.0, 0.0, 0.0, 0.0, 0.0, 0.0, 0.0, 0.0, 0.0, 0.0, 0.0, 0.0, 0.0, 0.0, 0.0, 0.0, 0.0, 0.0, 0.0, 0.0, 0.0, 0.0, 0.0, 0.0, 0.0, 0.0, 0.0, 0.0, 0.0, 0.0, 0.0, 0.0, 0.0, 0.0, 0.0, 0.0, 0.0, 0.0, 0.0, 0.0, 0.0, 0.0, 0.0, 0.0, 0.0, 0.0, 0.0, 0.0, 0.0, 0.0, 0.0, 0.0, 0.0, 0.0, 0.0, 0.0, 0.0, 0.0, 0.0, 0.0, 0.0, 0.0, 0.0, 0.0, 0.0, 0.0, 0.0, 0.0, 0.0, 0.0, 0.0, 0.0, 0.0, 0.0, 0.0, 0.0, 0.0, 0.0, 0.0, 0.0, 0.0, 0.0, 0.0, 0.0, 0.0, 0.0, 0.0, 0.0, 0.0, 0.0, 0.0, 0.0, 0.0, 0.0, 0.0, 0.0, 0.0, 0.0, 0.0, 0.0, 0.0, 0.0, 0.0, 0.0, 0.0, 0.0, 0.0, 0.0, 0.0, 0.0, 0.0, 0.0, 0.0, 0.0, 0.0, 0.0, 0.0, 0.0, 0.0, 0.0, 0.0, 0.0, 0.0, 0.0, 0.0, 0.0, 0.0, 0.0, 0.0, 0.0, 0.0, 0.0, 0.0, 0.0, 0.0, 0.0, 0.0, 0.0, 0.0, 0.0, 0.0, 0.0, 0.0, 0.0, 0.0, 0.0, 0.0, 0.0, 0.0, 0.0, 0.0, 0.0, 0.0, 0.0, 0.0, 0.0, 0.0, 0.0, 0.0, 0.0, 0.0, 0.0, 0.0, 0.0, 0.0, 0.0, 0.0, 0.0, 0.0, 0.0, 0.0, 0.0, 0.0, 0.0, 0.0, 0.0, 0.0, 0.0, 0.0, 0.0, 0.0, 0.0, 0.0, 0.0, 0.0, 0.0, 0.0, 0.0, 0.0, 0.0, 0.0, 0.0, 0.0, 0.0, 0.0, 0.0, 0.0, 0.0, 0.0, 0.0, 0.0, 0.0, 0.0, 0.0, 0.0, 0.0, 0.0, 0.0, 0.0, 0.0, 0.0, 0.0, 0.0, 0.0, 0.0, 0.0, 0.0, 0.0, 0.0, 0.0, 0.0, 0.0, 0.0, 0.0, 0.0, 0.0, 0.0, 0.0, 0.0, 0.0, 0.0, 0.0, 0.0, 0.0, 0.0, 0.0, 0.0, 0.0, 0.0, 0.0, 0.0, 0.0, 0.0, 0.0, 0.0, 0.0, 0.0, 0.0, 0.0, 0.0, 0.0, 0.0, 0.0, 0.0, 0.0, 0.0, 0.0, 0.0, 0.0, 0.0, 0.0, 0.0, 0.0, 0.0, 0.0, 0.0, 0.0, 0.0, 0.0, 0.0, 0.0, 0.0, 0.0, 0.0, 0.0, 0.0, 0.0, 0.0, 0.0, 0.0, 0.0, 0.0, 0.0, 0.0, 0.0, 0.0, 0.0, 0.0, 0.0, 0.0, 0.0, 0.0, 0.0, 0.0, 0.0, 0.0, 0.0, 0.0, 0.0, 0.0, 0.0, 0.0, 0.0, 0.0, 0.0, 0.0, 0.0, 0.0, 0.0, 0.0, 0.0, 0.0, 0.0, 0.0, 0.0, 0.0, 0.0, 0.0, 0.0, 0.0, 0.0, 0.0, 0.0, 0.0, 0.0, 0.0, 0.0, 0.0, 0.0, 0.0, 0.0, 0.0, 0.0, 0.0, 0.0, 0.0, 0.0, 0.0, 0.0, 0.0, 0.0, 0.0, 0.0, 0.0, 0.0, 0.0, 0.0, 0.0, 0.0, 0.0, 0.0, 0.0, 0.0, 0.0, 0.0, 0.0, 0.0, 0.0, 0.0, 0.0, 0.0, 0.0, 0.0, 0.0, 0.0, 0.0, 0.0, 0.0, 0.0, 0.0, 0.0, 0.0, 0.0, 0.0, 0.0, 0.0, 0.0, 0.0, 0.0, 0.0, 0.0, 0.0, 0.0, 0.0, 0.0, 0.0, 0.0, 0.0, 0.0, 0.0, 0.0, 0.0, 0.0, 0.0, 0.0, 0.0, 0.0, 0.0, 0.0, 0.0, 0.0, 0.0, 0.0, 0.0, 0.0, 0.0, 0.0, 0.0, 0.0, 0.0, 0.0, 0.0, 0.0, 0.0, 0.0, 0.0, 0.0, 0.0, 0.0, 0.0, 0.0, 0.0, 0.0, 0.0, 0.0, 0.0, 0.0, 0.0, 0.0, 0.0, 0.0, 0.0, 0.0, 0.0, 0.0, 0.0, 0.0, 0.0, 0.0, 0.0, 0.0, 0.0, 0.0, 0.0, 0.0, 0.0, 0.0, 0.0, 0.0, 0.0, 0.0, 0.0, 0.0, 0.0, 0.0, 0.0, 0.0, 0.0, 0.0, 0.0, 0.0, 0.0, 0.0, 0.0, 0.0, 0.0, 0.0, 0.0, 0.0, 0.0, 0.0, 0.0, 0.0, 0.0, 0.0, 0.0, 0.0, 0.0, 0.0, 0.0, 0.0, 0.0, 0.0, 0.0, 0.0, 0.0, 0.0, 0.0, 0.0, 0.0, 0.0, 0.0, 0.0, 0.0, 0.0, 0.0, 0.0, 0.0, 0.0, 0.0, 0.0, 0.0, 0.0, 0.0, 0.0, 0.0, 0.0, 0.0, 0.0, 0.0, 0.0, 0.0, 0.0, 0.0, 0.0, 0.0, 0.0, 0.0, 0.0, 0.0, 0.0, 0.0, 0.0, 0.0, 0.0, 0.0, 0.0, 0.0, 0.0, 0.0, 0.0, 0.0, 0.0, 0.0, 0.0, 0.0, 0.0, 0.0, 0.0, 0.0, 0.0, 0.0, 0.0, 0.0, 0.0, 0.0, 0.0, 0.0, 0.0, 0.0, 0.0, 0.0, 0.0, 0.0, 0.0, 0.0, 0.0, 0.0, 0.0, 0.0, 0.0, 0.0, 0.0, 0.0, 0.0, 0.0, 0.0, 0.0, 0.0, 0.0, 0.0, 0.0, 0.0, 0.0, 0.0, 0.0, 0.0, 0.0, 0.0, 0.0, 0.0, 0.0, 0.0, 0.0, 0.0, 0.0, 0.0, 0.0, 0.0, 0.0, 0.0, 0.0, 0.0, 0.0, 0.0, 0.0, 0.0, 0.0, 0.0, 0.0, 0.0, 0.0, 0.0, 0.0, 0.0, 0.0, 0.0, 0.0, 0.0, 0.0, 0.0, 0.0, 0.0, 0.0, 0.0, 0.0, 0.0, 0.0, 0.0, 0.0, 0.0, 0.0, 0.0, 0.0, 0.0, 0.0, 0.0, 0.0, 0.0, 0.0, 0.0, 0.0, 0.0, 0.0, 0.0, 0.0, 0.0, 0.0, 0.0, 0.0, 0.0, 0.0, 0.0, 0.0, 0.0, 0.0, 0.0, 0.0, 0.0, 0.0, 0.0, 0.0, 0.0, 0.0, 0.0, 0.0, 0.0, 0.0, 0.0, 0.0, 0.0, 0.0, 0.0, 0.0, 0.0, 0.0, 0.0, 0.0, 0.0, 0.0, 0.0, 0.0, 0.0, 0.0, 0.0, 0.0, 0.0, 0.0, 0.0, 0.0, 0.0, 0.0, 0.0, 0.0, 0.0, 0.0, 0.0, 0.0, 0.0, 0.0, 0.0, 0.0, 0.0, 0.0, 0.0, 0.0, 0.0, 0.0, 0.0, 0.0, 0.0, 0.0, 0.0, 0.0, 0.0, 0.0, 0.0, 0.0, 0.0, 0.0, 0.0, 0.0, 0.0, 0.0, 0.0, 0.0, 0.0, 0.0, 0.0, 0.0, 0.0, 0.0, 0.0, 0.0, 0.0, 0.0, 0.0, 0.0, 0.0, 0.0, 0.0, 0.0, 0.0, 0.0, 0.0, 0.0, 0.0, 0.0, 0.0, 0.0, 0.0, 0.0, 0.0, 0.0, 0.0, 0.0, 0.0, 0.0, 0.0, 0.0, 0.0, 0.0, 0.0, 0.0, 0.0, 0.0, 0.0, 0.0, 0.0, 0.0, 0.0, 0.0, 0.0, 0.0, 0.0, 0.0, 0.0, 0.0, 0.0, 0.0, 0.0, 0.0, 0.0, 0.0, 0.0, 0.0, 0.0, 0.0, 0.0, 0.0, 0.0, 0.0, 0.0, 0.0, 0.0, 0.0, 0.0, 0.0, 0.0, 0.0, 0.0, 0.0, 0.0, 0.0, 0.0, 0.0, 0.0, 0.0, 0.0, 0.0, 0.0, 0.0, 0.0, 0.0, 0.0, 0.0, 0.0, 0.0, 0.0, 0.0, 0.0, 0.0, 0.0, 0.0, 0.0, 0.0, 0.0, 0.0, 0.0, 0.0, 0.0, 0.0, 0.0, 0.0, 0.0, 0.0, 0.0, 0.0, 0.0, 0.0, 0.0, 0.0, 0.0, 0.0, 0.0, 0.0, 0.0, 0.0, 0.0, 0.0, 0.0, 0.0, 0.0, 0.0, 0.0, 0.0, 0.0, 0.0, 0.0, 0.0, 0.0, 0.0, 0.0, 0.0, 0.0, 0.0, 0.0, 0.0, 0.0, 0.0, 0.0, 0.0, 0.0, 0.0, 0.0, 0.0, 0.0, 0.0, 0.0, 0.0, 0.0, 0.0, 0.0, 0.0, 0.0, 0.0, 0.0, 0.0, 0.0, 0.0, 0.0, 0.0, 0.0, 0.0, 0.0, 0.0, 0.0, 0.0, 0.0, 0.0, 0.0, 0.0, 0.0, 0.0, 0.0, 0.0, 0.0, 0.0, 0.0, 0.0, 0.0, 0.0, 0.0, 0.0, 0.0, 0.0, 0.0, 0.0, 0.0, 0.0, 0.0, 0.0, 0.0, 0.0, 0.0, 0.0, 0.0, 0.0, 0.0, 0.0, 0.0, 0.0, 0.0, 0.0, 0.0, 0.0, 0.0, 0.0, 0.0, 0.0, 0.0, 0.0, 0.0, 0.0, 0.0, 0.0, 0.0, 0.0, 0.0, 0.0, 0.0, 0.0, 0.0, 0.0, 0.0, 0.0, 0.0, 0.0, 0.0, 0.0, 0.0, 0.0, 0.0, 0.0, 0.0, 0.0, 0.0, 0.0, 0.0, 0.0, 0.0, 0.0, 0.0, 0.0, 0.0, 0.0, 0.0, 0.0, 0.0, 0.0, 0.0, 0.0, 0.0, 0.0, 0.0, 0.0, 0.0, 0.0, 0.0, 0.0, 0.0, 0.0, 0.0, 0.0, 0.0, 0.0, 0.0, 0.0, 0.0, 0.0, 0.0, 0.0, 0.0, 0.0, 0.0, 0.0, 0.0, 0.0, 0.0, 0.0, 0.0, 0.0, 0.0, 0.0, 0.0, 0.0, 0.0, 0.0, 0.0, 0.0, 0.0, 0.0, 0.0, 0.0, 0.0, 0.0, 0.0, 0.0, 0.0, 0.0, 0.0, 0.0, 0.0, 0.0, 0.0, 0.0, 0.0, 0.0, 0.0, 0.0, 0.0, 0.0, 0.0, 0.0, 0.0, 0.0, 0.0, 0.0, 0.0, 0.0, 0.0, 0.0, 0.0, 0.0, 0.0, 0.0, 0.0, 0.0, 0.0, 0.0, 0.0, 0.0, 0.0, 0.0, 0.0, 0.0, 0.0, 0.0, 0.0, 0.0, 0.0, 0.0, 0.0, 0.0, 0.0, 0.0, 0.0, 0.0, 0.0, 0.0, 0.0, 0.0, 0.0, 0.0, 0.0, 0.0, 0.0, 0.0, 0.0, 0.0, 0.0, 0.0, 0.0, 0.0, 0.0, 0.0, 0.0, 0.0, 0.0, 0.0, 0.0, 0.0, 0.0, 0.0, 0.0, 0.0, 0.0, 0.0, 0.0, 0.0, 0.0, 0.0, 0.0, 0.0, 0.0, 0.0, 0.0, 0.0, 0.0, 0.0, 0.0, 0.0, 0.0, 0.0, 0.0, 0.0, 0.0, 0.0, 0.0, 0.0, 0.0, 0.0, 0.0, 0.0, 0.0, 0.0, 0.0, 0.0, 0.0, 0.0, 0.0, 0.0, 0.0, 0.0, 0.0, 0.0, 0.0, 0.0, 0.0, 0.0, 0.0, 0.0, 0.0, 0.0, 0.0, 0.0, 0.0, 0.0, 0.0, 0.0, 0.0, 0.0, 0.0, 0.0, 0.0, 0.0, 0.0, 0.0, 0.0, 0.0, 0.0, 0.0, 0.0, 0.0, 0.0, 0.0, 0.0, 0.0, 0.0, 0.0, 0.0, 0.0, 0.0, 0.0, 0.0, 0.0, 0.0, 0.0, 0.0, 0.0, 0.0, 0.0, 0.0, 0.0, 0.0, 0.0, 0.0, 0.0, 0.0, 0.0, 0.0, 0.0, 0.0, 0.0, 0.0, 0.0, 0.0, 0.0, 0.0, 0.0, 0.0, 0.0, 0.0, 0.0, 0.0, 0.0, 0.0, 0.0, 0.0, 0.0, 0.0, 0.0, 0.0, 0.0, 0.0, 0.0, 0.0, 0.0, 0.0, 0.0, 0.0, 0.0, 0.0, 0.0, 0.0, 0.0, 0.0, 0.0, 0.0, 0.0, 0.0, 0.0, 0.0, 0.0, 0.0, 0.0, 0.0, 0.0, 0.0, 0.0, 0.0, 0.0, 0.0, 0.0, 0.0, 0.0, 0.0, 0.0, 0.0, 0.0, 0.0, 0.0, 0.0, 0.0, 0.0, 0.0, 0.0, 0.0, 0.0, 0.0, 0.0, 0.0, 0.0, 0.0, 0.0, 0.0, 0.0, 0.0, 0.0, 0.0, 0.0, 0.0, 0.0, 0.0, 0.0, 0.0, 0.0, 0.0, 0.0, 0.0, 0.0, 0.0, 0.0, 0.0, 0.0, 0.0, 0.0, 0.0, 0.0, 0.0, 0.0, 0.0, 0.0, 0.0, 0.0, 0.0, 0.0, 0.0, 0.0, 0.0, 0.0, 0.0, 0.0, 0.0, 0.0, 0.0, 0.0, 0.0, 0.0, 0.0, 0.0, 0.0, 0.0, 0.0, 0.0, 0.0, 0.0, 0.0, 0.0, 0.0, 0.0, 0.0, 0.0, 0.0, 0.0, 0.0, 0.0, 0.0, 0.0, 0.0, 0.0, 0.0, 0.0, 0.0, 0.0, 0.0, 0.0, 0.0, 0.0, 0.0, 0.0, 0.0, 0.0, 0.0, 0.0, 0.0, 0.0, 0.0, 0.0, 0.0, 0.0, 0.0, 0.0, 0.0, 0.0, 0.0, 0.0, 0.0, 0.0, 0.0, 0.0, 0.0, 0.0, 0.0, 0.0, 0.0, 0.0, 0.0, 0.0, 0.0, 0.0, 0.0, 0.0, 0.0, 0.0, 0.0, 0.0, 0.0, 0.0, 0.0, 0.0, 0.0, 0.0, 0.0, 0.0, 0.0, 0.0, 0.0, 0.0, 0.0, 0.0, 0.0, 0.0, 0.0, 0.0, 0.0, 0.0, 0.0, 0.0, 0.0, 0.0, 0.0, 0.0, 0.0, 0.0, 0.0, 0.0, 0.0, 0.0, 0.0, 0.0, 0.0, 0.0, 0.0, 0.0, 0.0, 0.0, 0.0, 0.0, 0.0, 0.0, 0.0, 0.0, 0.0, 0.0, 0.0, 0.0, 0.0, 0.0, 0.0, 0.0, 0.0, 0.0, 0.0, 0.0, 0.0, 0.0, 0.0, 0.0, 0.0, 0.0, 0.0, 0.0, 0.0, 0.0, 0.0, 0.0, 0.0, 0.0, 0.0, 0.0, 0.0, 0.0, 0.0, 0.0, 0.0, 0.0, 0.0, 0.0, 0.0, 0.0, 0.0, 0.0, 0.0, 0.0, 0.0, 0.0, 0.0, 0.0, 0.0, 0.0, 0.0, 0.0, 0.0, 0.0, 0.0, 0.0, 0.0, 0.0, 0.0, 0.0, 0.0, 0.0, 0.0, 0.0, 0.0, 0.0, 0.0, 0.0, 0.0, 0.0, 0.0, 0.0, 0.0, 0.0, 0.0, 0.0, 0.0, 0.0, 0.0, 0.0, 0.0, 0.0, 0.0, 0.0, 0.0, 0.0, 0.0, 0.0, 0.0, 0.0, 0.0, 0.0, 0.0, 0.0, 0.0, 0.0, 0.0, 0.0, 0.0, 0.0, 0.0, 0.0, 0.0, 0.0, 0.0, 0.0, 0.0, 0.0, 0.0, 0.0, 0.0, 0.0, 0.0, 0.0, 0.0, 0.0, 0.0, 0.0, 0.0, 0.0, 0.0, 0.0, 0.0, 0.0, 0.0, 0.0, 0.0, 0.0, 0.0, 0.0, 0.0, 0.0, 0.0, 0.0, 0.0, 0.0, 0.0, 0.0, 0.0, 0.0, 0.0, 0.0, 0.0, 0.0, 0.0, 0.0, 0.0, 0.0, 0.0, 0.0, 0.0, 0.0, 0.0, 0.0, 0.0, 0.0, 0.0, 0.0, 0.0, 0.0, 0.0, 0.0, 0.0, 0.0, 0.0, 0.0, 0.0, 0.0, 0.0, 0.0, 0.0, 0.0, 0.0, 0.0, 0.0, 0.0, 0.0, 0.0, 0.0, 0.0, 0.0, 0.0, 0.0, 0.0, 0.0, 0.0, 0.0, 0.0, 0.0, 0.0, 0.0, 0.0, 0.0, 0.0, 0.0, 0.0, 0.0, 0.0, 0.0, 0.0, 0.0, 0.0, 0.0, 0.0, 0.0, 0.0, 0.0, 0.0, 0.0, 0.0, 0.0, 0.0, 0.0, 0.0, 0.0, 0.0, 0.0, 0.0, 0.0, 0.0, 0.0, 0.0, 0.0, 0.0, 0.0, 0.0, 0.0, 0.0, 0.0, 0.0, 0.0, 0.0, 0.0, 0.0, 0.0, 0.0, 0.0, 0.0, 0.0, 0.0, 0.0, 0.0, 0.0, 0.0, 0.0, 0.0, 0.0, 0.0, 0.0, 0.0, 0.0, 0.0, 0.0, 0.0, 0.0, 0.0, 0.0, 0.0, 0.0, 0.0, 0.0, 0.0, 0.0, 0.0, 0.0, 0.0, 0.0, 0.0, 0.0, 0.0, 0.0, 0.0, 0.0, 0.0, 0.0, 0.0, 0.0, 0.0, 0.0, 0.0, 0.0, 0.0, 0.0, 0.0, 0.0, 0.0, 0.0, 0.0, 0.0, 0.0, 0.0, 0.0, 0.0, 0.0, 0.0, 0.0, 0.0, 0.0, 0.0, 0.0, 0.0, 0.0, 0.0, 0.0, 0.0, 0.0, 0.0, 0.0, 0.0, 0.0, 0.0, 0.0, 0.0, 0.0, 0.0, 0.0, 0.0, 0.0, 0.0, 0.0, 0.0, 0.0, 0.0, 0.0, 0.0, 0.0, 0.0, 0.0, 0.0, 0.0, 0.0, 0.0, 0.0, 0.0, 0.0, 0.0, 0.0, 0.0, 0.0, 0.0, 0.0, 0.0, 0.0, 0.0, 0.0, 0.0, 0.0, 0.0, 0.0, 0.0, 0.0, 0.0, 0.0, 0.0, 0.0, 0.0, 0.0, 0.0, 0.0, 0.0, 0.0, 0.0, 0.0, 0.0, 0.0, 0.0, 0.0, 0.0, 0.0, 0.0, 0.0, 0.0, 0.0, 0.0, 0.0, 0.0, 0.0, 0.0, 0.0, 0.0, 0.0, 0.0, 0.0, 0.0, 0.0, 0.0])
me_circle_003.update()

# ---- objects
ob_circle_001 = bpy.data.objects.new('Circle.001', me_circle_003)

# ---- transforms, parenting, visibility, modifiers, constraints
ob_circle_001.location = (0.0, 0.0, 0.0)
ob_circle_001.lineart.crease_threshold = 0.0

# ---- collection membership
col_collection.objects.link(ob_circle_001)

# ---- scene / render settings (as saved in the file)
scene.frame_start = 1; scene.frame_end = 90; scene.frame_set(90)
scene.render.engine = 'BLENDER_EEVEE_NEXT'
scene.cycles.use_denoising = False
scene.cycles.samples = 128
scene.cycles.sampling_pattern = 'TABULATED_SOBOL'
scene.cycles.use_adaptive_sampling = False
scene.cycles.use_light_tree = False
scene.view_settings.view_transform = 'Filmic'
bpy.context.view_layer.update()

# ---- added for rendering (the .blend has no active camera and no usable light): camera, sun
cam_auto = bpy.data.cameras.new('AutoCamera')
cam_auto.lens = 50.0
cam_auto.sensor_width = 36.0
cam_auto.clip_end = 1000.0
ob_auto_camera = bpy.data.objects.new('AutoCamera', cam_auto)
scene.collection.objects.link(ob_auto_camera)
ob_auto_camera.location = (1.59194, -1.84417, 1.74225)
ob_auto_camera.rotation_euler = (1.09748, -7.21219e-08, 0.694738)
scene.camera = ob_auto_camera
light_auto_sun = bpy.data.lights.new('AutoSun', 'SUN')
light_auto_sun.energy = 3.0
light_auto_sun.angle = 0.0523599
ob_auto_sun = bpy.data.objects.new('AutoSun', light_auto_sun)
scene.collection.objects.link(ob_auto_sun)
ob_auto_sun.rotation_euler = (0.872665, 0.174533, 0.523599)
bpy.context.view_layer.update()
